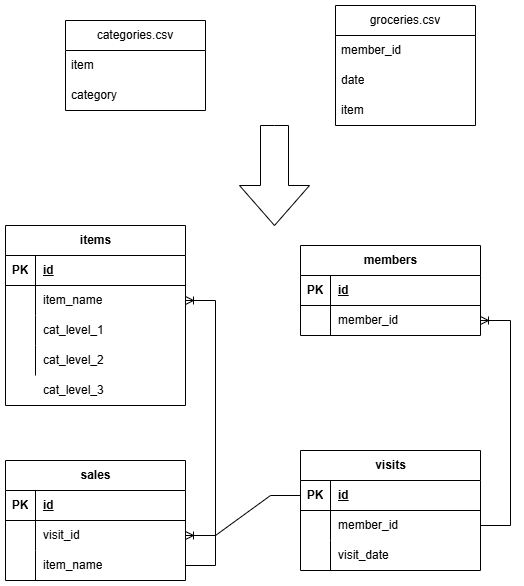

The diagram above was exported from draw.io. Its source (the exported page's mxGraphModel, read from the mxfile embedded in the PNG):
<mxGraphModel dx="1426" dy="751" grid="1" gridSize="10" guides="1" tooltips="1" connect="1" arrows="1" fold="1" page="1" pageScale="1" pageWidth="827" pageHeight="1169" math="0" shadow="0">
  <root>
    <mxCell id="0" />
    <mxCell id="1" parent="0" />
    <mxCell id="Aq11EtlbpU3bmls1J_C0-1" parent="1" style="swimlane;fontStyle=0;childLayout=stackLayout;horizontal=1;startSize=30;horizontalStack=0;resizeParent=1;resizeParentMax=0;resizeLast=0;collapsible=1;marginBottom=0;whiteSpace=wrap;html=1;" value="categories.csv" vertex="1">
      <mxGeometry height="90" width="140" x="170" y="25" as="geometry" />
    </mxCell>
    <mxCell id="Aq11EtlbpU3bmls1J_C0-2" parent="Aq11EtlbpU3bmls1J_C0-1" style="text;strokeColor=none;fillColor=none;align=left;verticalAlign=middle;spacingLeft=4;spacingRight=4;overflow=hidden;points=[[0,0.5],[1,0.5]];portConstraint=eastwest;rotatable=0;whiteSpace=wrap;html=1;" value="item" vertex="1">
      <mxGeometry height="30" width="140" y="30" as="geometry" />
    </mxCell>
    <mxCell id="Aq11EtlbpU3bmls1J_C0-3" parent="Aq11EtlbpU3bmls1J_C0-1" style="text;strokeColor=none;fillColor=none;align=left;verticalAlign=middle;spacingLeft=4;spacingRight=4;overflow=hidden;points=[[0,0.5],[1,0.5]];portConstraint=eastwest;rotatable=0;whiteSpace=wrap;html=1;" value="category" vertex="1">
      <mxGeometry height="30" width="140" y="60" as="geometry" />
    </mxCell>
    <mxCell id="Aq11EtlbpU3bmls1J_C0-5" parent="1" style="swimlane;fontStyle=0;childLayout=stackLayout;horizontal=1;startSize=30;horizontalStack=0;resizeParent=1;resizeParentMax=0;resizeLast=0;collapsible=1;marginBottom=0;whiteSpace=wrap;html=1;" value="groceries.csv" vertex="1">
      <mxGeometry height="120" width="140" x="440" y="10" as="geometry" />
    </mxCell>
    <mxCell id="Aq11EtlbpU3bmls1J_C0-6" parent="Aq11EtlbpU3bmls1J_C0-5" style="text;strokeColor=none;fillColor=none;align=left;verticalAlign=middle;spacingLeft=4;spacingRight=4;overflow=hidden;points=[[0,0.5],[1,0.5]];portConstraint=eastwest;rotatable=0;whiteSpace=wrap;html=1;" value="member_id" vertex="1">
      <mxGeometry height="30" width="140" y="30" as="geometry" />
    </mxCell>
    <mxCell id="Aq11EtlbpU3bmls1J_C0-7" parent="Aq11EtlbpU3bmls1J_C0-5" style="text;strokeColor=none;fillColor=none;align=left;verticalAlign=middle;spacingLeft=4;spacingRight=4;overflow=hidden;points=[[0,0.5],[1,0.5]];portConstraint=eastwest;rotatable=0;whiteSpace=wrap;html=1;" value="date" vertex="1">
      <mxGeometry height="30" width="140" y="60" as="geometry" />
    </mxCell>
    <mxCell id="Aq11EtlbpU3bmls1J_C0-8" parent="Aq11EtlbpU3bmls1J_C0-5" style="text;strokeColor=none;fillColor=none;align=left;verticalAlign=middle;spacingLeft=4;spacingRight=4;overflow=hidden;points=[[0,0.5],[1,0.5]];portConstraint=eastwest;rotatable=0;whiteSpace=wrap;html=1;" value="item" vertex="1">
      <mxGeometry height="30" width="140" y="90" as="geometry" />
    </mxCell>
    <mxCell id="Aq11EtlbpU3bmls1J_C0-9" parent="1" style="shape=table;startSize=30;container=1;collapsible=1;childLayout=tableLayout;fixedRows=1;rowLines=0;fontStyle=1;align=center;resizeLast=1;html=1;" value="members" vertex="1">
      <mxGeometry height="90" width="180" x="405" y="250" as="geometry" />
    </mxCell>
    <mxCell id="Aq11EtlbpU3bmls1J_C0-10" parent="Aq11EtlbpU3bmls1J_C0-9" style="shape=tableRow;horizontal=0;startSize=0;swimlaneHead=0;swimlaneBody=0;fillColor=none;collapsible=0;dropTarget=0;points=[[0,0.5],[1,0.5]];portConstraint=eastwest;top=0;left=0;right=0;bottom=1;" value="" vertex="1">
      <mxGeometry height="30" width="180" y="30" as="geometry" />
    </mxCell>
    <mxCell id="Aq11EtlbpU3bmls1J_C0-11" parent="Aq11EtlbpU3bmls1J_C0-10" style="shape=partialRectangle;connectable=0;fillColor=none;top=0;left=0;bottom=0;right=0;fontStyle=1;overflow=hidden;whiteSpace=wrap;html=1;" value="PK" vertex="1">
      <mxGeometry height="30" width="30" as="geometry">
        <mxRectangle height="30" width="30" as="alternateBounds" />
      </mxGeometry>
    </mxCell>
    <mxCell id="Aq11EtlbpU3bmls1J_C0-12" parent="Aq11EtlbpU3bmls1J_C0-10" style="shape=partialRectangle;connectable=0;fillColor=none;top=0;left=0;bottom=0;right=0;align=left;spacingLeft=6;fontStyle=5;overflow=hidden;whiteSpace=wrap;html=1;" value="id" vertex="1">
      <mxGeometry height="30" width="150" x="30" as="geometry">
        <mxRectangle height="30" width="150" as="alternateBounds" />
      </mxGeometry>
    </mxCell>
    <mxCell id="Aq11EtlbpU3bmls1J_C0-13" parent="Aq11EtlbpU3bmls1J_C0-9" style="shape=tableRow;horizontal=0;startSize=0;swimlaneHead=0;swimlaneBody=0;fillColor=none;collapsible=0;dropTarget=0;points=[[0,0.5],[1,0.5]];portConstraint=eastwest;top=0;left=0;right=0;bottom=0;" value="" vertex="1">
      <mxGeometry height="30" width="180" y="60" as="geometry" />
    </mxCell>
    <mxCell id="Aq11EtlbpU3bmls1J_C0-14" parent="Aq11EtlbpU3bmls1J_C0-13" style="shape=partialRectangle;connectable=0;fillColor=none;top=0;left=0;bottom=0;right=0;editable=1;overflow=hidden;whiteSpace=wrap;html=1;" value="" vertex="1">
      <mxGeometry height="30" width="30" as="geometry">
        <mxRectangle height="30" width="30" as="alternateBounds" />
      </mxGeometry>
    </mxCell>
    <mxCell id="Aq11EtlbpU3bmls1J_C0-15" parent="Aq11EtlbpU3bmls1J_C0-13" style="shape=partialRectangle;connectable=0;fillColor=none;top=0;left=0;bottom=0;right=0;align=left;spacingLeft=6;overflow=hidden;whiteSpace=wrap;html=1;" value="member_id" vertex="1">
      <mxGeometry height="30" width="150" x="30" as="geometry">
        <mxRectangle height="30" width="150" as="alternateBounds" />
      </mxGeometry>
    </mxCell>
    <mxCell id="Aq11EtlbpU3bmls1J_C0-22" parent="1" style="shape=table;startSize=30;container=1;collapsible=1;childLayout=tableLayout;fixedRows=1;rowLines=0;fontStyle=1;align=center;resizeLast=1;html=1;" value="items" vertex="1">
      <mxGeometry height="180" width="180" x="110" y="230" as="geometry" />
    </mxCell>
    <mxCell id="Aq11EtlbpU3bmls1J_C0-23" parent="Aq11EtlbpU3bmls1J_C0-22" style="shape=tableRow;horizontal=0;startSize=0;swimlaneHead=0;swimlaneBody=0;fillColor=none;collapsible=0;dropTarget=0;points=[[0,0.5],[1,0.5]];portConstraint=eastwest;top=0;left=0;right=0;bottom=1;" value="" vertex="1">
      <mxGeometry height="30" width="180" y="30" as="geometry" />
    </mxCell>
    <mxCell id="Aq11EtlbpU3bmls1J_C0-24" parent="Aq11EtlbpU3bmls1J_C0-23" style="shape=partialRectangle;connectable=0;fillColor=none;top=0;left=0;bottom=0;right=0;fontStyle=1;overflow=hidden;whiteSpace=wrap;html=1;" value="PK" vertex="1">
      <mxGeometry height="30" width="30" as="geometry">
        <mxRectangle height="30" width="30" as="alternateBounds" />
      </mxGeometry>
    </mxCell>
    <mxCell id="Aq11EtlbpU3bmls1J_C0-25" parent="Aq11EtlbpU3bmls1J_C0-23" style="shape=partialRectangle;connectable=0;fillColor=none;top=0;left=0;bottom=0;right=0;align=left;spacingLeft=6;fontStyle=5;overflow=hidden;whiteSpace=wrap;html=1;" value="id" vertex="1">
      <mxGeometry height="30" width="150" x="30" as="geometry">
        <mxRectangle height="30" width="150" as="alternateBounds" />
      </mxGeometry>
    </mxCell>
    <mxCell id="Aq11EtlbpU3bmls1J_C0-26" parent="Aq11EtlbpU3bmls1J_C0-22" style="shape=tableRow;horizontal=0;startSize=0;swimlaneHead=0;swimlaneBody=0;fillColor=none;collapsible=0;dropTarget=0;points=[[0,0.5],[1,0.5]];portConstraint=eastwest;top=0;left=0;right=0;bottom=0;" value="" vertex="1">
      <mxGeometry height="30" width="180" y="60" as="geometry" />
    </mxCell>
    <mxCell id="Aq11EtlbpU3bmls1J_C0-27" parent="Aq11EtlbpU3bmls1J_C0-26" style="shape=partialRectangle;connectable=0;fillColor=none;top=0;left=0;bottom=0;right=0;editable=1;overflow=hidden;whiteSpace=wrap;html=1;" value="" vertex="1">
      <mxGeometry height="30" width="30" as="geometry">
        <mxRectangle height="30" width="30" as="alternateBounds" />
      </mxGeometry>
    </mxCell>
    <mxCell id="Aq11EtlbpU3bmls1J_C0-28" parent="Aq11EtlbpU3bmls1J_C0-26" style="shape=partialRectangle;connectable=0;fillColor=none;top=0;left=0;bottom=0;right=0;align=left;spacingLeft=6;overflow=hidden;whiteSpace=wrap;html=1;" value="item_name" vertex="1">
      <mxGeometry height="30" width="150" x="30" as="geometry">
        <mxRectangle height="30" width="150" as="alternateBounds" />
      </mxGeometry>
    </mxCell>
    <mxCell id="Aq11EtlbpU3bmls1J_C0-29" parent="Aq11EtlbpU3bmls1J_C0-22" style="shape=tableRow;horizontal=0;startSize=0;swimlaneHead=0;swimlaneBody=0;fillColor=none;collapsible=0;dropTarget=0;points=[[0,0.5],[1,0.5]];portConstraint=eastwest;top=0;left=0;right=0;bottom=0;" value="" vertex="1">
      <mxGeometry height="30" width="180" y="90" as="geometry" />
    </mxCell>
    <mxCell id="Aq11EtlbpU3bmls1J_C0-30" parent="Aq11EtlbpU3bmls1J_C0-29" style="shape=partialRectangle;connectable=0;fillColor=none;top=0;left=0;bottom=0;right=0;editable=1;overflow=hidden;whiteSpace=wrap;html=1;" value="" vertex="1">
      <mxGeometry height="30" width="30" as="geometry">
        <mxRectangle height="30" width="30" as="alternateBounds" />
      </mxGeometry>
    </mxCell>
    <mxCell id="Aq11EtlbpU3bmls1J_C0-31" parent="Aq11EtlbpU3bmls1J_C0-29" style="shape=partialRectangle;connectable=0;fillColor=none;top=0;left=0;bottom=0;right=0;align=left;spacingLeft=6;overflow=hidden;whiteSpace=wrap;html=1;" value="cat_level_1" vertex="1">
      <mxGeometry height="30" width="150" x="30" as="geometry">
        <mxRectangle height="30" width="150" as="alternateBounds" />
      </mxGeometry>
    </mxCell>
    <mxCell id="Aq11EtlbpU3bmls1J_C0-32" parent="Aq11EtlbpU3bmls1J_C0-22" style="shape=tableRow;horizontal=0;startSize=0;swimlaneHead=0;swimlaneBody=0;fillColor=none;collapsible=0;dropTarget=0;points=[[0,0.5],[1,0.5]];portConstraint=eastwest;top=0;left=0;right=0;bottom=0;" value="" vertex="1">
      <mxGeometry height="30" width="180" y="120" as="geometry" />
    </mxCell>
    <mxCell id="Aq11EtlbpU3bmls1J_C0-33" parent="Aq11EtlbpU3bmls1J_C0-32" style="shape=partialRectangle;connectable=0;fillColor=none;top=0;left=0;bottom=0;right=0;editable=1;overflow=hidden;whiteSpace=wrap;html=1;" value="" vertex="1">
      <mxGeometry height="30" width="30" as="geometry">
        <mxRectangle height="30" width="30" as="alternateBounds" />
      </mxGeometry>
    </mxCell>
    <mxCell id="Aq11EtlbpU3bmls1J_C0-34" parent="Aq11EtlbpU3bmls1J_C0-32" style="shape=partialRectangle;connectable=0;fillColor=none;top=0;left=0;bottom=0;right=0;align=left;spacingLeft=6;overflow=hidden;whiteSpace=wrap;html=1;" value="cat_level_2" vertex="1">
      <mxGeometry height="30" width="150" x="30" as="geometry">
        <mxRectangle height="30" width="150" as="alternateBounds" />
      </mxGeometry>
    </mxCell>
    <mxCell id="Aq11EtlbpU3bmls1J_C0-35" parent="1" style="shape=tableRow;horizontal=0;startSize=0;swimlaneHead=0;swimlaneBody=0;fillColor=none;collapsible=0;dropTarget=0;points=[[0,0.5],[1,0.5]];portConstraint=eastwest;top=0;left=0;right=0;bottom=0;" value="" vertex="1">
      <mxGeometry height="30" width="180" x="110" y="380" as="geometry" />
    </mxCell>
    <mxCell id="Aq11EtlbpU3bmls1J_C0-36" parent="Aq11EtlbpU3bmls1J_C0-35" style="shape=partialRectangle;connectable=0;fillColor=none;top=0;left=0;bottom=0;right=0;editable=1;overflow=hidden;whiteSpace=wrap;html=1;" value="" vertex="1">
      <mxGeometry height="30" width="30" as="geometry">
        <mxRectangle height="30" width="30" as="alternateBounds" />
      </mxGeometry>
    </mxCell>
    <mxCell id="Aq11EtlbpU3bmls1J_C0-37" parent="Aq11EtlbpU3bmls1J_C0-35" style="shape=partialRectangle;connectable=0;fillColor=none;top=0;left=0;bottom=0;right=0;align=left;spacingLeft=6;overflow=hidden;whiteSpace=wrap;html=1;" value="cat_level_3" vertex="1">
      <mxGeometry height="30" width="150" x="30" as="geometry">
        <mxRectangle height="30" width="150" as="alternateBounds" />
      </mxGeometry>
    </mxCell>
    <mxCell id="Aq11EtlbpU3bmls1J_C0-38" parent="1" style="shape=table;startSize=30;container=1;collapsible=1;childLayout=tableLayout;fixedRows=1;rowLines=0;fontStyle=1;align=center;resizeLast=1;html=1;" value="visits" vertex="1">
      <mxGeometry height="120" width="180" x="405" y="455" as="geometry" />
    </mxCell>
    <mxCell id="Aq11EtlbpU3bmls1J_C0-39" parent="Aq11EtlbpU3bmls1J_C0-38" style="shape=tableRow;horizontal=0;startSize=0;swimlaneHead=0;swimlaneBody=0;fillColor=none;collapsible=0;dropTarget=0;points=[[0,0.5],[1,0.5]];portConstraint=eastwest;top=0;left=0;right=0;bottom=1;" value="" vertex="1">
      <mxGeometry height="30" width="180" y="30" as="geometry" />
    </mxCell>
    <mxCell id="Aq11EtlbpU3bmls1J_C0-40" parent="Aq11EtlbpU3bmls1J_C0-39" style="shape=partialRectangle;connectable=0;fillColor=none;top=0;left=0;bottom=0;right=0;fontStyle=1;overflow=hidden;whiteSpace=wrap;html=1;" value="PK" vertex="1">
      <mxGeometry height="30" width="30" as="geometry">
        <mxRectangle height="30" width="30" as="alternateBounds" />
      </mxGeometry>
    </mxCell>
    <mxCell id="Aq11EtlbpU3bmls1J_C0-41" parent="Aq11EtlbpU3bmls1J_C0-39" style="shape=partialRectangle;connectable=0;fillColor=none;top=0;left=0;bottom=0;right=0;align=left;spacingLeft=6;fontStyle=5;overflow=hidden;whiteSpace=wrap;html=1;" value="id" vertex="1">
      <mxGeometry height="30" width="150" x="30" as="geometry">
        <mxRectangle height="30" width="150" as="alternateBounds" />
      </mxGeometry>
    </mxCell>
    <mxCell id="Aq11EtlbpU3bmls1J_C0-42" parent="Aq11EtlbpU3bmls1J_C0-38" style="shape=tableRow;horizontal=0;startSize=0;swimlaneHead=0;swimlaneBody=0;fillColor=none;collapsible=0;dropTarget=0;points=[[0,0.5],[1,0.5]];portConstraint=eastwest;top=0;left=0;right=0;bottom=0;" value="" vertex="1">
      <mxGeometry height="30" width="180" y="60" as="geometry" />
    </mxCell>
    <mxCell id="Aq11EtlbpU3bmls1J_C0-43" parent="Aq11EtlbpU3bmls1J_C0-42" style="shape=partialRectangle;connectable=0;fillColor=none;top=0;left=0;bottom=0;right=0;editable=1;overflow=hidden;whiteSpace=wrap;html=1;" value="" vertex="1">
      <mxGeometry height="30" width="30" as="geometry">
        <mxRectangle height="30" width="30" as="alternateBounds" />
      </mxGeometry>
    </mxCell>
    <mxCell id="Aq11EtlbpU3bmls1J_C0-44" parent="Aq11EtlbpU3bmls1J_C0-42" style="shape=partialRectangle;connectable=0;fillColor=none;top=0;left=0;bottom=0;right=0;align=left;spacingLeft=6;overflow=hidden;whiteSpace=wrap;html=1;" value="member_id" vertex="1">
      <mxGeometry height="30" width="150" x="30" as="geometry">
        <mxRectangle height="30" width="150" as="alternateBounds" />
      </mxGeometry>
    </mxCell>
    <mxCell id="Aq11EtlbpU3bmls1J_C0-45" parent="Aq11EtlbpU3bmls1J_C0-38" style="shape=tableRow;horizontal=0;startSize=0;swimlaneHead=0;swimlaneBody=0;fillColor=none;collapsible=0;dropTarget=0;points=[[0,0.5],[1,0.5]];portConstraint=eastwest;top=0;left=0;right=0;bottom=0;" value="" vertex="1">
      <mxGeometry height="30" width="180" y="90" as="geometry" />
    </mxCell>
    <mxCell id="Aq11EtlbpU3bmls1J_C0-46" parent="Aq11EtlbpU3bmls1J_C0-45" style="shape=partialRectangle;connectable=0;fillColor=none;top=0;left=0;bottom=0;right=0;editable=1;overflow=hidden;whiteSpace=wrap;html=1;" value="" vertex="1">
      <mxGeometry height="30" width="30" as="geometry">
        <mxRectangle height="30" width="30" as="alternateBounds" />
      </mxGeometry>
    </mxCell>
    <mxCell id="Aq11EtlbpU3bmls1J_C0-47" parent="Aq11EtlbpU3bmls1J_C0-45" style="shape=partialRectangle;connectable=0;fillColor=none;top=0;left=0;bottom=0;right=0;align=left;spacingLeft=6;overflow=hidden;whiteSpace=wrap;html=1;" value="visit_date" vertex="1">
      <mxGeometry height="30" width="150" x="30" as="geometry">
        <mxRectangle height="30" width="150" as="alternateBounds" />
      </mxGeometry>
    </mxCell>
    <mxCell id="Aq11EtlbpU3bmls1J_C0-51" parent="1" style="shape=table;startSize=30;container=1;collapsible=1;childLayout=tableLayout;fixedRows=1;rowLines=0;fontStyle=1;align=center;resizeLast=1;html=1;" value="sales" vertex="1">
      <mxGeometry height="120" width="180" x="110" y="465" as="geometry" />
    </mxCell>
    <mxCell id="Aq11EtlbpU3bmls1J_C0-52" parent="Aq11EtlbpU3bmls1J_C0-51" style="shape=tableRow;horizontal=0;startSize=0;swimlaneHead=0;swimlaneBody=0;fillColor=none;collapsible=0;dropTarget=0;points=[[0,0.5],[1,0.5]];portConstraint=eastwest;top=0;left=0;right=0;bottom=1;" value="" vertex="1">
      <mxGeometry height="30" width="180" y="30" as="geometry" />
    </mxCell>
    <mxCell id="Aq11EtlbpU3bmls1J_C0-53" parent="Aq11EtlbpU3bmls1J_C0-52" style="shape=partialRectangle;connectable=0;fillColor=none;top=0;left=0;bottom=0;right=0;fontStyle=1;overflow=hidden;whiteSpace=wrap;html=1;" value="PK" vertex="1">
      <mxGeometry height="30" width="30" as="geometry">
        <mxRectangle height="30" width="30" as="alternateBounds" />
      </mxGeometry>
    </mxCell>
    <mxCell id="Aq11EtlbpU3bmls1J_C0-54" parent="Aq11EtlbpU3bmls1J_C0-52" style="shape=partialRectangle;connectable=0;fillColor=none;top=0;left=0;bottom=0;right=0;align=left;spacingLeft=6;fontStyle=5;overflow=hidden;whiteSpace=wrap;html=1;" value="id" vertex="1">
      <mxGeometry height="30" width="150" x="30" as="geometry">
        <mxRectangle height="30" width="150" as="alternateBounds" />
      </mxGeometry>
    </mxCell>
    <mxCell id="Aq11EtlbpU3bmls1J_C0-55" parent="Aq11EtlbpU3bmls1J_C0-51" style="shape=tableRow;horizontal=0;startSize=0;swimlaneHead=0;swimlaneBody=0;fillColor=none;collapsible=0;dropTarget=0;points=[[0,0.5],[1,0.5]];portConstraint=eastwest;top=0;left=0;right=0;bottom=0;" value="" vertex="1">
      <mxGeometry height="30" width="180" y="60" as="geometry" />
    </mxCell>
    <mxCell id="Aq11EtlbpU3bmls1J_C0-56" parent="Aq11EtlbpU3bmls1J_C0-55" style="shape=partialRectangle;connectable=0;fillColor=none;top=0;left=0;bottom=0;right=0;editable=1;overflow=hidden;whiteSpace=wrap;html=1;" value="" vertex="1">
      <mxGeometry height="30" width="30" as="geometry">
        <mxRectangle height="30" width="30" as="alternateBounds" />
      </mxGeometry>
    </mxCell>
    <mxCell id="Aq11EtlbpU3bmls1J_C0-57" parent="Aq11EtlbpU3bmls1J_C0-55" style="shape=partialRectangle;connectable=0;fillColor=none;top=0;left=0;bottom=0;right=0;align=left;spacingLeft=6;overflow=hidden;whiteSpace=wrap;html=1;" value="visit_id" vertex="1">
      <mxGeometry height="30" width="150" x="30" as="geometry">
        <mxRectangle height="30" width="150" as="alternateBounds" />
      </mxGeometry>
    </mxCell>
    <mxCell id="Aq11EtlbpU3bmls1J_C0-58" parent="Aq11EtlbpU3bmls1J_C0-51" style="shape=tableRow;horizontal=0;startSize=0;swimlaneHead=0;swimlaneBody=0;fillColor=none;collapsible=0;dropTarget=0;points=[[0,0.5],[1,0.5]];portConstraint=eastwest;top=0;left=0;right=0;bottom=0;" value="" vertex="1">
      <mxGeometry height="30" width="180" y="90" as="geometry" />
    </mxCell>
    <mxCell id="Aq11EtlbpU3bmls1J_C0-59" parent="Aq11EtlbpU3bmls1J_C0-58" style="shape=partialRectangle;connectable=0;fillColor=none;top=0;left=0;bottom=0;right=0;editable=1;overflow=hidden;whiteSpace=wrap;html=1;" value="" vertex="1">
      <mxGeometry height="30" width="30" as="geometry">
        <mxRectangle height="30" width="30" as="alternateBounds" />
      </mxGeometry>
    </mxCell>
    <mxCell id="Aq11EtlbpU3bmls1J_C0-60" parent="Aq11EtlbpU3bmls1J_C0-58" style="shape=partialRectangle;connectable=0;fillColor=none;top=0;left=0;bottom=0;right=0;align=left;spacingLeft=6;overflow=hidden;whiteSpace=wrap;html=1;" value="item_name" vertex="1">
      <mxGeometry height="30" width="150" x="30" as="geometry">
        <mxRectangle height="30" width="150" as="alternateBounds" />
      </mxGeometry>
    </mxCell>
    <mxCell id="Aq11EtlbpU3bmls1J_C0-61" parent="1" style="html=1;shadow=0;dashed=0;align=center;verticalAlign=middle;shape=mxgraph.arrows2.arrow;dy=0.6;dx=40;direction=south;notch=0;" value="" vertex="1">
      <mxGeometry height="100" width="70" x="344" y="130" as="geometry" />
    </mxCell>
    <mxCell id="Aq11EtlbpU3bmls1J_C0-68" edge="1" parent="1" source="Aq11EtlbpU3bmls1J_C0-42" style="edgeStyle=entityRelationEdgeStyle;fontSize=12;html=1;endArrow=ERoneToMany;rounded=0;exitX=1;exitY=0.5;exitDx=0;exitDy=0;entryX=1;entryY=0.5;entryDx=0;entryDy=0;" target="Aq11EtlbpU3bmls1J_C0-13" value="">
      <mxGeometry height="100" relative="1" width="100" as="geometry">
        <mxPoint x="446" y="400" as="sourcePoint" />
        <mxPoint x="546" y="300" as="targetPoint" />
      </mxGeometry>
    </mxCell>
    <mxCell id="Aq11EtlbpU3bmls1J_C0-69" edge="1" parent="1" source="Aq11EtlbpU3bmls1J_C0-39" style="edgeStyle=entityRelationEdgeStyle;fontSize=12;html=1;endArrow=ERoneToMany;rounded=0;exitX=0;exitY=0.5;exitDx=0;exitDy=0;entryX=1;entryY=0.5;entryDx=0;entryDy=0;" target="Aq11EtlbpU3bmls1J_C0-55" value="">
      <mxGeometry height="100" relative="1" width="100" as="geometry">
        <mxPoint x="230" y="730" as="sourcePoint" />
        <mxPoint x="330" y="630" as="targetPoint" />
      </mxGeometry>
    </mxCell>
    <mxCell id="Aq11EtlbpU3bmls1J_C0-70" edge="1" parent="1" source="Aq11EtlbpU3bmls1J_C0-58" style="edgeStyle=entityRelationEdgeStyle;fontSize=12;html=1;endArrow=ERoneToMany;rounded=0;exitX=1;exitY=0.5;exitDx=0;exitDy=0;" target="Aq11EtlbpU3bmls1J_C0-26" value="">
      <mxGeometry height="100" relative="1" width="100" as="geometry">
        <mxPoint x="20" y="540" as="sourcePoint" />
        <mxPoint x="67" y="290" as="targetPoint" />
      </mxGeometry>
    </mxCell>
  </root>
</mxGraphModel>